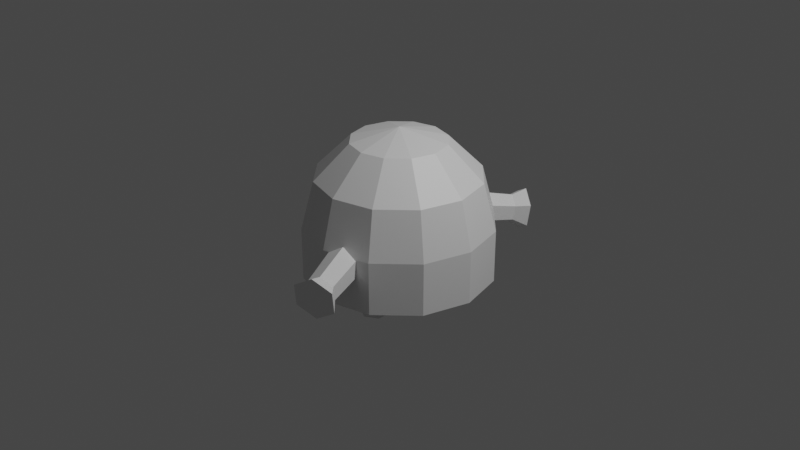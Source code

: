 # Source: scary_ghost.blend  (saved by Blender 2.93.20; exported with 4.5.12 LTS)
import bpy
from mathutils import Matrix  # noqa: F401  (used for matrix-valued properties, if any)

bpy.ops.wm.read_factory_settings(use_empty=True)
scene = bpy.context.scene
scene.name = 'Scene'

# ---- collections
col_collection = bpy.data.collections.new('Collection'); scene.collection.children.link(col_collection)

# ---- images (referenced by path relative to the original .blend; pixels are not part of the script)
import os
ASSET_DIR = os.environ.get("B2B_ASSET_DIR", "")  # directory of the original .blend (textures are referenced by path, not embedded)
HERE = os.path.dirname(os.path.abspath(__file__))  # packed textures are extracted next to this script under _unpacked/

def load_image(name, relpath, width, height, colorspace="sRGB"):
    """Load a texture the original file referenced (path relative to the .blend, or extracted next to this script)."""
    p = next((c for c in (os.path.join(HERE, relpath), os.path.join(ASSET_DIR, relpath)) if relpath and os.path.exists(c)), "")
    if p:
        img = bpy.data.images.load(p, check_existing=True)
        img.name = name
    else:  # same state as the original file: an image datablock whose file is absent (Cycles renders it pink)
        img = bpy.data.images.new(name, width, height)
        img.source = "FILE"
        img.filepath = "//" + (relpath or name)
    img.colorspace_settings.name = colorspace
    return img
img_wuhu_png = load_image('wuhu.png', 'wuhu.png', 1024, 1024, 'sRGB')

# ---- materials (node trees are filled in below, after node groups)
mat_material_001 = bpy.data.materials.new('Material.001')
mat_material_001.use_transparent_shadow = False

# ---- material node trees
mat_material_001.use_nodes = True; mat_material_001.node_tree.nodes.clear()
_N = mat_material_001.node_tree.nodes; _L = mat_material_001.node_tree.links
n0 = _N.new('ShaderNodeBsdfPrincipled'); n0.name = 'Principled BSDF'; n0.location = (10, 300)
n0.distribution = 'GGX'
n0.subsurface_method = 'BURLEY'
n0.inputs[3].default_value = 1.45
n0.inputs[27].default_value = (0.0, 0.0, 0.0, 1.0)
n0.inputs[28].default_value = 1.0
n1 = _N.new('ShaderNodeOutputMaterial'); n1.name = 'Material Output'; n1.location = (300, 300)
n2 = _N.new('ShaderNodeTexImage'); n2.name = 'Image Texture'; n2.location = (-239, 26)
n2.image = img_wuhu_png
_L.new(n0.outputs[0], n1.inputs[0])
n1.is_active_output = True

# ---- world
world_world = bpy.data.worlds.new('World'); scene.world = world_world
world_world.use_nodes = True; world_world.node_tree.nodes.clear()
_N = world_world.node_tree.nodes; _L = world_world.node_tree.links
n0 = _N.new('ShaderNodeOutputWorld'); n0.name = 'World Output'; n0.location = (300, 300)
n1 = _N.new('ShaderNodeBackground'); n1.name = 'Background'; n1.location = (10, 300)
n1.inputs[0].default_value = (0.05088, 0.05088, 0.05088, 1.0)
_L.new(n1.outputs[0], n0.inputs[0])
n0.is_active_output = True
world_world.color = (0.05088, 0.05088, 0.05088)
world_world.use_sun_shadow = False
world_world.sun_shadow_jitter_overblur = 0.0

# ---- cameras
cam_camera = bpy.data.cameras.new('Camera')
cam_camera.clip_end = 100.0
cam_camera.ortho_scale = 7.314

# ---- lights
light_light = bpy.data.lights.new('Light', 'POINT')
light_light.transmission_factor = 0.0
light_light.energy = 1000.0
light_light.shadow_soft_size = 0.1
light_light.shadow_maximum_resolution = 0.006
light_light.use_absolute_resolution = True

# ---- meshes
me_sphere_002 = bpy.data.meshes.new('Sphere.002')
me_sphere_002.from_pydata([(0.0, 0.5, 0.866), (0.0, 0.866, 0.5), (0.0, 1.0, -4.371e-08), (0.25, 0.433, 0.866), (0.433, 0.75, 0.5), (0.5, 0.866, -4.371e-08), (0.433, 0.25, 0.866), (0.75, 0.433, 0.5), (0.866, 0.5, -4.371e-08), (0.5, -7.132e-08, 0.866), (0.866, -7.132e-08, 0.5), (1.0, -1.011e-07, -4.371e-08), (0.433, -0.25, 0.866), (0.75, -0.433, 0.5), (0.866, -0.5, -4.371e-08), (0.25, -0.433, 0.866), (0.433, -0.75, 0.5), (0.5, -0.866, -4.371e-08), (-7.105e-15, -1.748e-07, 1.0), (2.881e-08, -0.5, 0.866), (-1.589e-08, -0.866, 0.5), (1.391e-08, -1.0, -4.371e-08), (-0.25, -0.433, 0.866), (-0.433, -0.75, 0.5), (-0.5, -0.866, -4.371e-08), (-0.5, 0.866, -0.5586), (-0.866, 0.5, -0.5586), (-1.0, -7.132e-08, -0.5586), (-0.433, -0.25, 0.866), (-0.75, -0.433, 0.5), (-0.866, -0.5, -4.371e-08), (-0.866, -0.5, -0.5586), (-0.5, -0.866, -0.5586), (-0.5, -8.622e-08, 0.866), (-0.866, -4.151e-08, 0.5), (-1.0, -7.132e-08, -4.371e-08), (1.391e-08, -1.0, -0.5586), (0.5, -0.866, -0.5586), (-0.433, 0.25, 0.866), (-0.75, 0.433, 0.5), (-0.866, 0.5, -4.371e-08), (0.866, -0.5, -0.5586), (1.0, -1.011e-07, -0.5586), (-0.25, 0.433, 0.866), (-0.433, 0.75, 0.5), (-0.5, 0.866, -4.371e-08), (0.866, 0.5, -0.5586), (0.5, 0.866, -0.5586), (0.0, 1.0, -0.5586), (0.1363, -0.2603, -0.9475), (6.432e-10, -0.1816, -0.9475), (-3.773e-10, -0.2329, -0.8489), (0.0, -0.2139, -0.528), (0.09181, -0.2859, -0.8489), (0.1083, -0.2764, -0.528), (0.09181, -0.3919, -0.8489), (0.1083, -0.4014, -0.528), (-9.645e-09, -0.4449, -0.8489), (-1.093e-08, -0.4639, -0.528), (-0.09181, -0.3919, -0.8489), (-0.1083, -0.4014, -0.528), (-0.09181, -0.2859, -0.8489), (-0.1083, -0.2764, -0.528), (0.1363, -0.4176, -0.9475), (-1.311e-08, -0.4963, -0.9475), (-0.1363, -0.4176, -0.9475), (-0.1363, -0.2603, -0.9475), (0.1363, 0.3927, -0.9475), (6.432e-10, 0.4714, -0.9475), (-3.773e-10, 0.42, -0.8489), (0.0, 0.439, -0.528), (0.09181, 0.367, -0.8489), (0.1083, 0.3765, -0.528), (0.09181, 0.261, -0.8489), (0.1083, 0.2515, -0.528), (-9.645e-09, 0.208, -0.8489), (-1.093e-08, 0.189, -0.528), (-0.09181, 0.261, -0.8489), (-0.1083, 0.2515, -0.528), (-0.09181, 0.367, -0.8489), (-0.1083, 0.3765, -0.528), (0.1363, 0.2353, -0.9475), (-1.311e-08, 0.1566, -0.9475), (-0.1363, 0.2353, -0.9475), (-0.1363, 0.3927, -0.9475), (0.5971, -1.375, -0.2921), (0.4072, -1.433, -0.4053), (0.3587, -1.311, -0.3115), (0.187, -0.8788, -0.274), (0.4866, -1.272, -0.2353), (0.3378, -0.8325, -0.1841), (0.4945, -1.292, -0.08278), (0.3471, -0.856, -0.00428), (0.3745, -1.351, -0.006537), (0.2056, -0.9257, 0.08562), (0.2466, -1.39, -0.08278), (0.05483, -0.972, -0.00428), (0.2387, -1.37, -0.2353), (0.04551, -0.9485, -0.1841), (0.6088, -1.405, -0.06577), (0.4307, -1.493, 0.04741), (0.2408, -1.551, -0.06577), (0.2291, -1.521, -0.2921), (0.2634, 1.469, -0.2921), (0.4301, 1.361, -0.4053), (0.3677, 1.245, -0.3115), (0.1468, 0.8358, -0.274), (0.2554, 1.318, -0.2353), (0.01444, 0.9216, -0.1841), (0.2656, 1.337, -0.08278), (0.02643, 0.9438, -0.00428), (0.388, 1.283, -0.006537), (0.1708, 0.8803, 0.08562), (0.5003, 1.21, -0.08278), (0.3032, 0.7946, -0.00428), (0.4901, 1.192, -0.2353), (0.2912, 0.7723, -0.1841), (0.2785, 1.497, -0.06577), (0.4603, 1.417, 0.04741), (0.627, 1.309, -0.06577), (0.6119, 1.281, -0.2921)], [], [(1, 5, 2), (0, 18, 3), (0, 4, 1), (3, 7, 4), (5, 7, 8), (3, 18, 6), (7, 9, 10), (7, 11, 8), (6, 18, 9), (9, 13, 10), (10, 14, 11), (9, 18, 12), (12, 16, 13), (13, 17, 14), (12, 18, 15), (16, 19, 20), (16, 21, 17), (15, 18, 19), (20, 24, 21), (19, 18, 22), (20, 22, 23), (5, 48, 2), (23, 30, 24), (22, 18, 28), (14, 42, 11), (32, 27, 25), (22, 29, 23), (40, 27, 35), (29, 35, 30), (28, 18, 33), (35, 31, 30), (45, 26, 40), (28, 34, 29), (11, 46, 8), (34, 40, 35), (33, 18, 38), (8, 47, 5), (17, 41, 14), (34, 38, 39), (39, 45, 40), (38, 18, 43), (24, 36, 21), (2, 25, 45), (39, 43, 44), (30, 32, 24), (43, 18, 0), (21, 37, 17), (44, 0, 1), (45, 1, 2), (79, 83, 77), (55, 49, 53), (52, 53, 51), (74, 75, 73), (51, 49, 50), (54, 55, 53), (71, 68, 69), (61, 65, 59), (56, 57, 55), (70, 71, 69), (51, 66, 61), (58, 59, 57), (64, 65, 66), (59, 64, 57), (60, 61, 59), (72, 73, 71), (73, 67, 71), (62, 51, 61), (55, 64, 63), (79, 68, 84), (76, 77, 75), (82, 83, 84), (77, 82, 75), (78, 79, 77), (80, 69, 79), (73, 82, 81), (1, 4, 5), (0, 3, 4), (3, 6, 7), (5, 4, 7), (7, 6, 9), (7, 10, 11), (9, 12, 13), (10, 13, 14), (12, 15, 16), (13, 16, 17), (16, 15, 19), (16, 20, 21), (20, 23, 24), (20, 19, 22), (5, 47, 48), (23, 29, 30), (14, 41, 42), (25, 48, 47), (47, 46, 42), (42, 41, 37), (37, 36, 32), (32, 31, 27), (27, 26, 25), (25, 47, 42), (42, 37, 25), (37, 32, 25), (22, 28, 29), (40, 26, 27), (29, 34, 35), (35, 27, 31), (45, 25, 26), (28, 33, 34), (11, 42, 46), (34, 39, 40), (8, 46, 47), (17, 37, 41), (34, 33, 38), (39, 44, 45), (24, 32, 36), (2, 48, 25), (39, 38, 43), (30, 31, 32), (21, 36, 37), (44, 43, 0), (45, 44, 1), (79, 84, 83), (55, 63, 49), (52, 54, 53), (74, 76, 75), (51, 53, 49), (54, 56, 55), (71, 67, 68), (61, 66, 65), (56, 58, 57), (70, 72, 71), (51, 50, 66), (58, 60, 59), (66, 50, 64), (50, 49, 64), (49, 63, 64), (59, 65, 64), (60, 62, 61), (72, 74, 73), (73, 81, 67), (62, 52, 51), (55, 57, 64), (79, 69, 68), (76, 78, 77), (84, 68, 82), (68, 67, 82), (67, 81, 82), (77, 83, 82), (78, 80, 79), (80, 70, 69), (73, 75, 82), (91, 85, 89), (88, 89, 87), (87, 85, 86), (90, 91, 89), (97, 101, 95), (92, 93, 91), (87, 102, 97), (94, 95, 93), (100, 101, 102), (95, 100, 93), (96, 97, 95), (98, 87, 97), (91, 100, 99), (91, 99, 85), (88, 90, 89), (87, 89, 85), (90, 92, 91), (97, 102, 101), (92, 94, 93), (87, 86, 102), (94, 96, 95), (102, 86, 100), (86, 85, 100), (85, 99, 100), (95, 101, 100), (96, 98, 97), (98, 88, 87), (91, 93, 100), (109, 103, 107), (106, 107, 105), (105, 103, 104), (108, 109, 107), (115, 119, 113), (110, 111, 109), (105, 120, 115), (112, 113, 111), (118, 119, 120), (113, 118, 111), (114, 115, 113), (116, 105, 115), (109, 118, 117), (109, 117, 103), (106, 108, 107), (105, 107, 103), (108, 110, 109), (115, 120, 119), (110, 112, 111), (105, 104, 120), (112, 114, 113), (120, 104, 118), (104, 103, 118), (103, 117, 118), (113, 119, 118), (114, 116, 115), (116, 106, 105), (109, 111, 118)])
_uv = me_sphere_002.uv_layers.new(name='UVMap')
_uv.uv.foreach_set('vector', [0.75, 0.6667, 0.6667, 0.5, 0.75, 0.5, 0.75, 0.8333, 0.7083, 1.0, 0.6667, 0.8333, 0.75, 0.8333, 0.6667, 0.6667, 0.75, 0.6667, 0.6667, 0.8333, 0.5833, 0.6667, 0.6667, 0.6667, 0.6667, 0.5, 0.5833, 0.6667, 0.5833, 0.5, 0.6667, 0.8333, 0.625, 1.0, 0.5833, 0.8333, 0.5833, 0.6667, 0.5, 0.8333, 0.5, 0.6667, 0.5833, 0.6667, 0.5, 0.5, 0.5833, 0.5, 0.5833, 0.8333, 0.5417, 1.0, 0.5, 0.8333, 0.5, 0.8333, 0.4167, 0.6667, 0.5, 0.6667, 0.5, 0.6667, 0.4167, 0.5, 0.5, 0.5, 0.5, 0.8333, 0.4583, 1.0, 0.4167, 0.8333, 0.4167, 0.8333, 0.3333, 0.6667, 0.4167, 0.6667, 0.4167, 0.6667, 0.3333, 0.5, 0.4167, 0.5, 0.4167, 0.8333, 0.375, 1.0, 0.3333, 0.8333, 0.3333, 0.6667, 0.25, 0.8333, 0.25, 0.6667, 0.3333, 0.6667, 0.25, 0.5, 0.3333, 0.5, 0.3333, 0.8333, 0.2917, 1.0, 0.25, 0.8333, 0.25, 0.6667, 0.1667, 0.5, 0.25, 0.5, 0.25, 0.8333, 0.2083, 1.0, 0.1667, 0.8333, 0.25, 0.6667, 0.1667, 0.8333, 0.1667, 0.6667, 0.6667, 0.5, 0.75, 0.3915, 0.75, 0.5, 0.1667, 0.6667, 0.08333, 0.5, 0.1667, 0.5, 0.1667, 0.8333, 0.125, 1.0, 0.08333, 0.8333, 0.4167, 0.5, 0.5, 0.3915, 0.5, 0.5, 0.7369, 0.3221, 0.6391, 0.2852, 0.6838, 0.1754, 0.1667, 0.8333, 0.08333, 0.6667, 0.1667, 0.6667, 0.9167, 0.5, 1.0, 0.3915, 1.0, 0.5, 0.08333, 0.6667, 0.0, 0.5, 0.08333, 0.5, 0.08333, 0.8333, 0.04167, 1.0, 0.0, 0.8333, 0.0, 0.5, 0.08333, 0.3915, 0.08333, 0.5, 0.8333, 0.5, 0.9167, 0.3915, 0.9167, 0.5, 0.08333, 0.8333, 0.0, 0.6667, 0.08333, 0.6667, 0.5, 0.5, 0.5833, 0.3915, 0.5833, 0.5, 1.0, 0.6667, 0.9167, 0.5, 1.0, 0.5, 1.0, 0.8333, 0.9583, 1.0, 0.9167, 0.8333, 0.5833, 0.5, 0.6667, 0.3915, 0.6667, 0.5, 0.3333, 0.5, 0.4167, 0.3915, 0.4167, 0.5, 1.0, 0.6667, 0.9167, 0.8333, 0.9167, 0.6667, 0.9167, 0.6667, 0.8333, 0.5, 0.9167, 0.5, 0.9167, 0.8333, 0.875, 1.0, 0.8333, 0.8333, 0.1667, 0.5, 0.25, 0.3915, 0.25, 0.5, 0.75, 0.5, 0.8333, 0.3915, 0.8333, 0.5, 0.9167, 0.6667, 0.8333, 0.8333, 0.8333, 0.6667, 0.08333, 0.5, 0.1667, 0.3915, 0.1667, 0.5, 0.8333, 0.8333, 0.7917, 1.0, 0.75, 0.8333, 0.25, 0.5, 0.3333, 0.3915, 0.3333, 0.5, 0.8333, 0.6667, 0.75, 0.8333, 0.75, 0.6667, 0.8333, 0.5, 0.75, 0.6667, 0.75, 0.5, 0.04169, 0.125, 0.08336, 0.125, 0.08336, 0.125, 0.1667, 0.125, 0.2084, 0.125, 0.2084, 0.125, 0.25, 0.25, 0.2084, 0.125, 0.25, 0.125, 0.1667, 0.25, 0.125, 0.125, 0.1667, 0.125, 0.25, 0.125, 0.2084, 0.125, 0.25, 0.125, 0.2084, 0.25, 0.1667, 0.125, 0.2084, 0.125, 0.2084, 0.125, 0.25, 0.125, 0.25, 0.125, 0.04169, 0.125, 0.08336, 0.125, 0.08336, 0.125, 0.1667, 0.25, 0.125, 0.125, 0.1667, 0.125, 0.25, 0.25, 0.2084, 0.125, 0.25, 0.125, 2.203e-05, 0.125, 0.04169, 0.125, 0.04169, 0.125, 0.125, 0.25, 0.08336, 0.125, 0.125, 0.125, 0.1875, 0.002469, 0.1356, 0.03247, 0.1356, 0.09247, 0.08336, 0.125, 0.125, 0.125, 0.125, 0.125, 0.08336, 0.25, 0.04169, 0.125, 0.08336, 0.125, 0.2084, 0.25, 0.1667, 0.125, 0.2084, 0.125, 0.1667, 0.125, 0.2084, 0.125, 0.2084, 0.125, 0.04169, 0.25, 2.203e-05, 0.125, 0.04169, 0.125, 0.1667, 0.125, 0.125, 0.125, 0.1667, 0.125, 0.04169, 0.125, 2.203e-05, 0.125, 0.04169, 0.125, 0.125, 0.25, 0.08336, 0.125, 0.125, 0.125, 0.1875, 0.002469, 0.1356, 0.03247, 0.1356, 0.09247, 0.08336, 0.125, 0.125, 0.125, 0.125, 0.125, 0.08336, 0.25, 0.04169, 0.125, 0.08336, 0.125, 0.04169, 0.25, 2.203e-05, 0.125, 0.04169, 0.125, 0.1667, 0.125, 0.125, 0.125, 0.1667, 0.125, 0.75, 0.6667, 0.6667, 0.6667, 0.6667, 0.5, 0.75, 0.8333, 0.6667, 0.8333, 0.6667, 0.6667, 0.6667, 0.8333, 0.5833, 0.8333, 0.5833, 0.6667, 0.6667, 0.5, 0.6667, 0.6667, 0.5833, 0.6667, 0.5833, 0.6667, 0.5833, 0.8333, 0.5, 0.8333, 0.5833, 0.6667, 0.5, 0.6667, 0.5, 0.5, 0.5, 0.8333, 0.4167, 0.8333, 0.4167, 0.6667, 0.5, 0.6667, 0.4167, 0.6667, 0.4167, 0.5, 0.4167, 0.8333, 0.3333, 0.8333, 0.3333, 0.6667, 0.4167, 0.6667, 0.3333, 0.6667, 0.3333, 0.5, 0.3333, 0.6667, 0.3333, 0.8333, 0.25, 0.8333, 0.3333, 0.6667, 0.25, 0.6667, 0.25, 0.5, 0.25, 0.6667, 0.1667, 0.6667, 0.1667, 0.5, 0.25, 0.6667, 0.25, 0.8333, 0.1667, 0.8333, 0.6667, 0.5, 0.6667, 0.3915, 0.75, 0.3915, 0.1667, 0.6667, 0.08333, 0.6667, 0.08333, 0.5, 0.4167, 0.5, 0.4167, 0.3915, 0.5, 0.3915, 0.6838, 0.1754, 0.7419, 0.1671, 0.7778, 0.1674, 0.7778, 0.1674, 0.8155, 0.183, 0.8318, 0.2201, 0.8318, 0.2201, 0.8392, 0.2527, 0.8297, 0.2803, 0.8297, 0.2803, 0.803, 0.3073, 0.7369, 0.3221, 0.7369, 0.3221, 0.6806, 0.3196, 0.6391, 0.2852, 0.6391, 0.2852, 0.6382, 0.2177, 0.6838, 0.1754, 0.6838, 0.1754, 0.7778, 0.1674, 0.8318, 0.2201, 0.8318, 0.2201, 0.8297, 0.2803, 0.6838, 0.1754, 0.8297, 0.2803, 0.7369, 0.3221, 0.6838, 0.1754, 0.1667, 0.8333, 0.08333, 0.8333, 0.08333, 0.6667, 0.9167, 0.5, 0.9167, 0.3915, 1.0, 0.3915, 0.08333, 0.6667, 0.0, 0.6667, 0.0, 0.5, 0.0, 0.5, 0.0, 0.3915, 0.08333, 0.3915, 0.8333, 0.5, 0.8333, 0.3915, 0.9167, 0.3915, 0.08333, 0.8333, 0.0, 0.8333, 0.0, 0.6667, 0.5, 0.5, 0.5, 0.3915, 0.5833, 0.3915, 1.0, 0.6667, 0.9167, 0.6667, 0.9167, 0.5, 0.5833, 0.5, 0.5833, 0.3915, 0.6667, 0.3915, 0.3333, 0.5, 0.3333, 0.3915, 0.4167, 0.3915, 1.0, 0.6667, 1.0, 0.8333, 0.9167, 0.8333, 0.9167, 0.6667, 0.8333, 0.6667, 0.8333, 0.5, 0.1667, 0.5, 0.1667, 0.3915, 0.25, 0.3915, 0.75, 0.5, 0.75, 0.3915, 0.8333, 0.3915, 0.9167, 0.6667, 0.9167, 0.8333, 0.8333, 0.8333, 0.08333, 0.5, 0.08333, 0.3915, 0.1667, 0.3915, 0.25, 0.5, 0.25, 0.3915, 0.3333, 0.3915, 0.8333, 0.6667, 0.8333, 0.8333, 0.75, 0.8333, 0.8333, 0.5, 0.8333, 0.6667, 0.75, 0.6667, 0.04169, 0.125, 0.04169, 0.125, 0.08336, 0.125, 0.1667, 0.125, 0.1667, 0.125, 0.2084, 0.125, 0.25, 0.25, 0.2084, 0.25, 0.2084, 0.125, 0.1667, 0.25, 0.125, 0.25, 0.125, 0.125, 0.25, 0.125, 0.2084, 0.125, 0.2084, 0.125, 0.2084, 0.25, 0.1667, 0.25, 0.1667, 0.125, 0.2084, 0.125, 0.2084, 0.125, 0.25, 0.125, 0.04169, 0.125, 0.04169, 0.125, 0.08336, 0.125, 0.1667, 0.25, 0.125, 0.25, 0.125, 0.125, 0.25, 0.25, 0.2084, 0.25, 0.2084, 0.125, 2.203e-05, 0.125, 2.203e-05, 0.125, 0.04169, 0.125, 0.125, 0.25, 0.08336, 0.25, 0.08336, 0.125, 0.1356, 0.09247, 0.1875, 0.1225, 0.1875, 0.002469, 0.1875, 0.1225, 0.2395, 0.09247, 0.1875, 0.002469, 0.2395, 0.09247, 0.2395, 0.03247, 0.1875, 0.002469, 0.08336, 0.125, 0.08336, 0.125, 0.125, 0.125, 0.08336, 0.25, 0.04169, 0.25, 0.04169, 0.125, 0.2084, 0.25, 0.1667, 0.25, 0.1667, 0.125, 0.1667, 0.125, 0.1667, 0.125, 0.2084, 0.125, 0.04169, 0.25, 2.203e-05, 0.25, 2.203e-05, 0.125, 0.1667, 0.125, 0.125, 0.125, 0.125, 0.125, 0.04169, 0.125, 2.203e-05, 0.125, 2.203e-05, 0.125, 0.125, 0.25, 0.08336, 0.25, 0.08336, 0.125, 0.1356, 0.09247, 0.1875, 0.1225, 0.1875, 0.002469, 0.1875, 0.1225, 0.2395, 0.09247, 0.1875, 0.002469, 0.2395, 0.09247, 0.2395, 0.03247, 0.1875, 0.002469, 0.08336, 0.125, 0.08336, 0.125, 0.125, 0.125, 0.08336, 0.25, 0.04169, 0.25, 0.04169, 0.125, 0.04169, 0.25, 2.203e-05, 0.25, 2.203e-05, 0.125, 0.1667, 0.125, 0.125, 0.125, 0.125, 0.125, 0.1667, 0.125, 0.2084, 0.125, 0.2084, 0.125, 0.25, 0.25, 0.2084, 0.125, 0.25, 0.125, 0.25, 0.125, 0.2084, 0.125, 0.25, 0.125, 0.2084, 0.25, 0.1667, 0.125, 0.2084, 0.125, 0.04169, 0.125, 0.08336, 0.125, 0.08336, 0.125, 0.1667, 0.25, 0.125, 0.125, 0.1667, 0.125, 2.203e-05, 0.125, 0.04169, 0.125, 0.04169, 0.125, 0.125, 0.25, 0.08336, 0.125, 0.125, 0.125, 0.1875, 0.002469, 0.1356, 0.03247, 0.1356, 0.09247, 0.08336, 0.125, 0.125, 0.125, 0.125, 0.125, 0.08336, 0.25, 0.04169, 0.125, 0.08336, 0.125, 0.04169, 0.25, 2.203e-05, 0.125, 0.04169, 0.125, 0.1667, 0.125, 0.125, 0.125, 0.1667, 0.125, 0.1667, 0.125, 0.1667, 0.125, 0.2084, 0.125, 0.25, 0.25, 0.2084, 0.25, 0.2084, 0.125, 0.25, 0.125, 0.2084, 0.125, 0.2084, 0.125, 0.2084, 0.25, 0.1667, 0.25, 0.1667, 0.125, 0.04169, 0.125, 0.04169, 0.125, 0.08336, 0.125, 0.1667, 0.25, 0.125, 0.25, 0.125, 0.125, 2.203e-05, 0.125, 2.203e-05, 0.125, 0.04169, 0.125, 0.125, 0.25, 0.08336, 0.25, 0.08336, 0.125, 0.1356, 0.09247, 0.1875, 0.1225, 0.1875, 0.002469, 0.1875, 0.1225, 0.2395, 0.09247, 0.1875, 0.002469, 0.2395, 0.09247, 0.2395, 0.03247, 0.1875, 0.002469, 0.08336, 0.125, 0.08336, 0.125, 0.125, 0.125, 0.08336, 0.25, 0.04169, 0.25, 0.04169, 0.125, 0.04169, 0.25, 2.203e-05, 0.25, 2.203e-05, 0.125, 0.1667, 0.125, 0.125, 0.125, 0.125, 0.125, 0.1667, 0.125, 0.2084, 0.125, 0.2084, 0.125, 0.25, 0.25, 0.2084, 0.125, 0.25, 0.125, 0.25, 0.125, 0.2084, 0.125, 0.25, 0.125, 0.2084, 0.25, 0.1667, 0.125, 0.2084, 0.125, 0.04169, 0.125, 0.08336, 0.125, 0.08336, 0.125, 0.1667, 0.25, 0.125, 0.125, 0.1667, 0.125, 2.203e-05, 0.125, 0.04169, 0.125, 0.04169, 0.125, 0.125, 0.25, 0.08336, 0.125, 0.125, 0.125, 0.1875, 0.002469, 0.1356, 0.03247, 0.1356, 0.09247, 0.08336, 0.125, 0.125, 0.125, 0.125, 0.125, 0.08336, 0.25, 0.04169, 0.125, 0.08336, 0.125, 0.04169, 0.25, 2.203e-05, 0.125, 0.04169, 0.125, 0.1667, 0.125, 0.125, 0.125, 0.1667, 0.125, 0.1667, 0.125, 0.1667, 0.125, 0.2084, 0.125, 0.25, 0.25, 0.2084, 0.25, 0.2084, 0.125, 0.25, 0.125, 0.2084, 0.125, 0.2084, 0.125, 0.2084, 0.25, 0.1667, 0.25, 0.1667, 0.125, 0.04169, 0.125, 0.04169, 0.125, 0.08336, 0.125, 0.1667, 0.25, 0.125, 0.25, 0.125, 0.125, 2.203e-05, 0.125, 2.203e-05, 0.125, 0.04169, 0.125, 0.125, 0.25, 0.08336, 0.25, 0.08336, 0.125, 0.1356, 0.09247, 0.1875, 0.1225, 0.1875, 0.002469, 0.1875, 0.1225, 0.2395, 0.09247, 0.1875, 0.002469, 0.2395, 0.09247, 0.2395, 0.03247, 0.1875, 0.002469, 0.08336, 0.125, 0.08336, 0.125, 0.125, 0.125, 0.08336, 0.25, 0.04169, 0.25, 0.04169, 0.125, 0.04169, 0.25, 2.203e-05, 0.25, 2.203e-05, 0.125, 0.1667, 0.125, 0.125, 0.125, 0.125, 0.125])
me_sphere_002.materials.append(mat_material_001)
me_sphere_002.use_remesh_fix_poles = True
me_sphere_002.use_remesh_preserve_attributes = False
me_sphere_002.update()

# ---- objects
ob_light = bpy.data.objects.new('Light', light_light)
ob_camera = bpy.data.objects.new('Camera', cam_camera)
ob_sphere = bpy.data.objects.new('Sphere', me_sphere_002)

# ---- transforms, parenting, visibility, modifiers, constraints
ob_light.location = (4.076, 1.005, 5.904)
ob_light.rotation_euler = (0.6503, 0.05522, 1.866)
ob_light.lock_rotations_4d = False
ob_light.empty_display_type = 'ARROWS'
ob_light.color = (0.0, 0.0, 0.0, 0.0)
ob_light.lineart.crease_threshold = 0.0
ob_camera.location = (7.359, -6.926, 4.958)
ob_camera.rotation_euler = (1.109, 0.0, 0.8149)
ob_camera.lock_rotations_4d = False
ob_camera.empty_display_type = 'ARROWS'
ob_camera.color = (0.0, 0.0, 0.0, 0.0)
ob_camera.display_type = 'WIRE'
ob_camera.lineart.crease_threshold = 0.0
ob_sphere.location = (0.0, 0.0, 0.0)

# ---- collection membership
col_collection.objects.link(ob_light)
col_collection.objects.link(ob_camera)
col_collection.objects.link(ob_sphere)

# ---- scene / render settings (as saved in the file)
scene.camera = ob_camera
scene.frame_start = 1; scene.frame_end = 250; scene.frame_set(1)
scene.render.engine = 'BLENDER_EEVEE_NEXT'
scene.cycles.use_denoising = False
scene.cycles.samples = 128
scene.cycles.sampling_pattern = 'TABULATED_SOBOL'
scene.cycles.use_adaptive_sampling = False
scene.cycles.use_light_tree = False
scene.view_settings.view_transform = 'Filmic'
bpy.context.view_layer.update()
